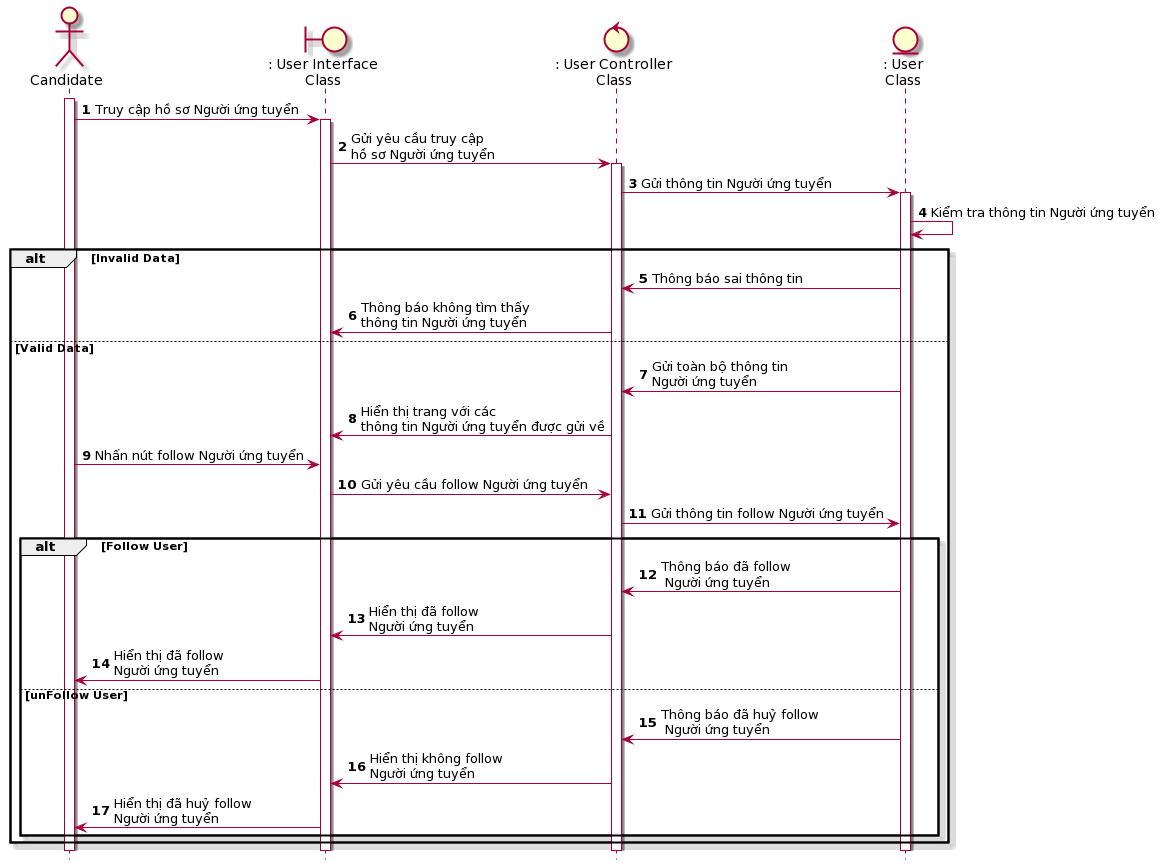

The diagram above was rendered by PlantUML. Its source (embedded in the PNG):
@startuml
skin rose 
hide footbox
actor candidate as "Candidate"
boundary userInterface as ": User Interface\nClass"
control userController as ": User Controller\nClass"
entity User as ": User\nClass"
candidate++
autonumber
candidate -> userInterface++: Truy cập hồ sơ Người ứng tuyển
userInterface -> userController++: Gửi yêu cầu truy cập \nhồ sơ Người ứng tuyển 
userController -> User++: Gửi thông tin Người ứng tuyển
User -> User: Kiểm tra thông tin Người ứng tuyển 
alt Invalid Data
User -> userController: Thông báo sai thông tin
userController-> userInterface: Thông báo không tìm thấy\nthông tin Người ứng tuyển
else Valid Data
User -> userController: Gửi toàn bộ thông tin \nNgười ứng tuyển
userController -> userInterface: Hiển thị trang với các \nthông tin Người ứng tuyển được gửi về
candidate -> userInterface: Nhấn nút follow Người ứng tuyển
userInterface -> userController: Gửi yêu cầu follow Người ứng tuyển
userController -> User: Gửi thông tin follow Người ứng tuyển
    alt Follow User
        User -> userController: Thông báo đã follow\n Người ứng tuyển
        userController->userInterface: Hiển thị đã follow \nNgười ứng tuyển 
        userInterface->candidate: Hiển thị đã follow \nNgười ứng tuyển 

    else unFollow User
        User -> userController: Thông báo đã huỷ follow\n Người ứng tuyển 
        userController->userInterface: Hiển thị không follow \nNgười ứng tuyển
        userInterface->candidate: Hiển thị đã huỷ follow \nNgười ứng tuyển 
    end
end
@enduml